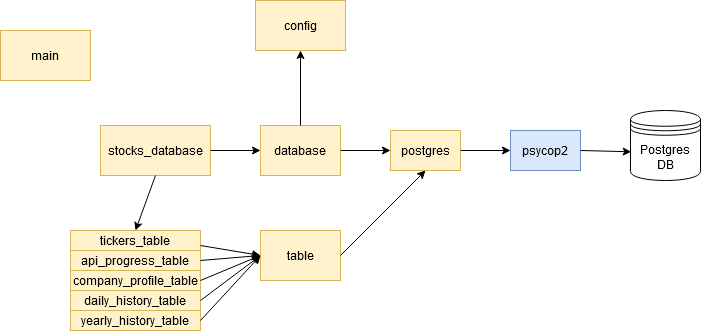

The diagram above was exported from draw.io. Its source (the exported page's mxGraphModel, read from the mxfile embedded in the PNG):
<mxGraphModel dx="817" dy="496" grid="1" gridSize="10" guides="1" tooltips="1" connect="1" arrows="1" fold="1" page="1" pageScale="1" pageWidth="850" pageHeight="1100" math="0" shadow="0">
  <root>
    <mxCell id="0" />
    <mxCell id="1" parent="0" />
    <mxCell id="YhuRGsqSOEMKbq4ucQoE-1" value="psycop2" style="rounded=0;whiteSpace=wrap;html=1;fillColor=#dae8fc;strokeColor=#6c8ebf;" parent="1" vertex="1">
      <mxGeometry x="540" y="150" width="70" height="40" as="geometry" />
    </mxCell>
    <mxCell id="YhuRGsqSOEMKbq4ucQoE-2" value="Postgres DB" style="shape=datastore;whiteSpace=wrap;html=1;" parent="1" vertex="1">
      <mxGeometry x="660" y="130" width="70" height="70" as="geometry" />
    </mxCell>
    <mxCell id="YhuRGsqSOEMKbq4ucQoE-3" value="" style="endArrow=classic;html=1;exitX=1;exitY=0.5;exitDx=0;exitDy=0;entryX=0.01;entryY=0.59;entryDx=0;entryDy=0;entryPerimeter=0;" parent="1" source="YhuRGsqSOEMKbq4ucQoE-1" target="YhuRGsqSOEMKbq4ucQoE-2" edge="1">
      <mxGeometry width="50" height="50" relative="1" as="geometry">
        <mxPoint x="620" y="100" as="sourcePoint" />
        <mxPoint x="640" y="190" as="targetPoint" />
      </mxGeometry>
    </mxCell>
    <mxCell id="YhuRGsqSOEMKbq4ucQoE-4" value="postgres" style="rounded=0;whiteSpace=wrap;html=1;fillColor=#fff2cc;strokeColor=#d6b656;" parent="1" vertex="1">
      <mxGeometry x="420" y="150" width="70" height="40" as="geometry" />
    </mxCell>
    <mxCell id="YhuRGsqSOEMKbq4ucQoE-5" value="" style="endArrow=classic;html=1;exitX=1;exitY=0.5;exitDx=0;exitDy=0;entryX=0;entryY=0.5;entryDx=0;entryDy=0;" parent="1" source="YhuRGsqSOEMKbq4ucQoE-4" target="YhuRGsqSOEMKbq4ucQoE-1" edge="1">
      <mxGeometry width="50" height="50" relative="1" as="geometry">
        <mxPoint x="490" y="290" as="sourcePoint" />
        <mxPoint x="540" y="240" as="targetPoint" />
      </mxGeometry>
    </mxCell>
    <mxCell id="YhuRGsqSOEMKbq4ucQoE-6" value="database" style="rounded=0;whiteSpace=wrap;html=1;fillColor=#fff2cc;strokeColor=#d6b656;" parent="1" vertex="1">
      <mxGeometry x="290" y="145" width="80" height="50" as="geometry" />
    </mxCell>
    <mxCell id="YhuRGsqSOEMKbq4ucQoE-7" value="" style="endArrow=classic;html=1;exitX=1;exitY=0.5;exitDx=0;exitDy=0;entryX=0;entryY=0.5;entryDx=0;entryDy=0;" parent="1" source="YhuRGsqSOEMKbq4ucQoE-6" target="YhuRGsqSOEMKbq4ucQoE-4" edge="1">
      <mxGeometry width="50" height="50" relative="1" as="geometry">
        <mxPoint x="390" y="270" as="sourcePoint" />
        <mxPoint x="440" y="220" as="targetPoint" />
      </mxGeometry>
    </mxCell>
    <mxCell id="YhuRGsqSOEMKbq4ucQoE-8" value="config" style="rounded=0;whiteSpace=wrap;html=1;fillColor=#fff2cc;strokeColor=#d6b656;" parent="1" vertex="1">
      <mxGeometry x="285" y="20" width="90" height="50" as="geometry" />
    </mxCell>
    <mxCell id="YhuRGsqSOEMKbq4ucQoE-9" value="" style="endArrow=classic;html=1;exitX=0.5;exitY=0;exitDx=0;exitDy=0;entryX=0.5;entryY=1;entryDx=0;entryDy=0;" parent="1" source="YhuRGsqSOEMKbq4ucQoE-6" target="YhuRGsqSOEMKbq4ucQoE-8" edge="1">
      <mxGeometry width="50" height="50" relative="1" as="geometry">
        <mxPoint x="230" y="160" as="sourcePoint" />
        <mxPoint x="280" y="110" as="targetPoint" />
      </mxGeometry>
    </mxCell>
    <mxCell id="YhuRGsqSOEMKbq4ucQoE-11" value="table" style="rounded=0;whiteSpace=wrap;html=1;fillColor=#fff2cc;strokeColor=#d6b656;" parent="1" vertex="1">
      <mxGeometry x="290" y="250" width="80" height="50" as="geometry" />
    </mxCell>
    <mxCell id="YhuRGsqSOEMKbq4ucQoE-12" value="" style="endArrow=classic;html=1;exitX=1;exitY=0.5;exitDx=0;exitDy=0;entryX=0.5;entryY=1;entryDx=0;entryDy=0;" parent="1" source="YhuRGsqSOEMKbq4ucQoE-11" target="YhuRGsqSOEMKbq4ucQoE-4" edge="1">
      <mxGeometry width="50" height="50" relative="1" as="geometry">
        <mxPoint x="430" y="280" as="sourcePoint" />
        <mxPoint x="480" y="230" as="targetPoint" />
      </mxGeometry>
    </mxCell>
    <mxCell id="YhuRGsqSOEMKbq4ucQoE-14" value="tickers_table" style="rounded=0;whiteSpace=wrap;html=1;fillColor=#fff2cc;strokeColor=#d6b656;" parent="1" vertex="1">
      <mxGeometry x="100" y="250" width="130" height="20" as="geometry" />
    </mxCell>
    <mxCell id="YhuRGsqSOEMKbq4ucQoE-15" value="api_progress_table" style="rounded=0;whiteSpace=wrap;html=1;fillColor=#fff2cc;strokeColor=#d6b656;" parent="1" vertex="1">
      <mxGeometry x="100" y="270" width="130" height="20" as="geometry" />
    </mxCell>
    <mxCell id="YhuRGsqSOEMKbq4ucQoE-17" value="daily_history_table" style="rounded=0;whiteSpace=wrap;html=1;fillColor=#fff2cc;strokeColor=#d6b656;" parent="1" vertex="1">
      <mxGeometry x="100" y="310" width="130" height="20" as="geometry" />
    </mxCell>
    <mxCell id="YhuRGsqSOEMKbq4ucQoE-18" value="company_profile_table" style="rounded=0;whiteSpace=wrap;html=1;fillColor=#fff2cc;strokeColor=#d6b656;" parent="1" vertex="1">
      <mxGeometry x="100" y="290" width="130" height="20" as="geometry" />
    </mxCell>
    <mxCell id="YhuRGsqSOEMKbq4ucQoE-19" value="yearly_history_table" style="rounded=0;whiteSpace=wrap;html=1;fillColor=#fff2cc;strokeColor=#d6b656;" parent="1" vertex="1">
      <mxGeometry x="100" y="330" width="130" height="20" as="geometry" />
    </mxCell>
    <mxCell id="YhuRGsqSOEMKbq4ucQoE-20" value="" style="endArrow=classic;html=1;entryX=0;entryY=0.5;entryDx=0;entryDy=0;exitX=1;exitY=0.75;exitDx=0;exitDy=0;" parent="1" source="YhuRGsqSOEMKbq4ucQoE-14" target="YhuRGsqSOEMKbq4ucQoE-11" edge="1">
      <mxGeometry width="50" height="50" relative="1" as="geometry">
        <mxPoint x="200" y="300" as="sourcePoint" />
        <mxPoint x="250" y="250" as="targetPoint" />
      </mxGeometry>
    </mxCell>
    <mxCell id="YhuRGsqSOEMKbq4ucQoE-21" value="" style="endArrow=classic;html=1;entryX=0;entryY=0.5;entryDx=0;entryDy=0;exitX=1;exitY=0.5;exitDx=0;exitDy=0;" parent="1" source="YhuRGsqSOEMKbq4ucQoE-15" edge="1">
      <mxGeometry width="50" height="50" relative="1" as="geometry">
        <mxPoint x="230" y="240" as="sourcePoint" />
        <mxPoint x="290" y="275" as="targetPoint" />
      </mxGeometry>
    </mxCell>
    <mxCell id="YhuRGsqSOEMKbq4ucQoE-23" value="" style="endArrow=classic;html=1;entryX=0;entryY=0.5;entryDx=0;entryDy=0;exitX=1;exitY=0.5;exitDx=0;exitDy=0;" parent="1" source="YhuRGsqSOEMKbq4ucQoE-18" edge="1">
      <mxGeometry width="50" height="50" relative="1" as="geometry">
        <mxPoint x="230" y="240" as="sourcePoint" />
        <mxPoint x="290" y="275" as="targetPoint" />
      </mxGeometry>
    </mxCell>
    <mxCell id="YhuRGsqSOEMKbq4ucQoE-24" value="" style="endArrow=classic;html=1;entryX=0;entryY=0.5;entryDx=0;entryDy=0;exitX=1;exitY=0.5;exitDx=0;exitDy=0;" parent="1" source="YhuRGsqSOEMKbq4ucQoE-17" edge="1">
      <mxGeometry width="50" height="50" relative="1" as="geometry">
        <mxPoint x="230" y="275" as="sourcePoint" />
        <mxPoint x="290" y="275" as="targetPoint" />
      </mxGeometry>
    </mxCell>
    <mxCell id="YhuRGsqSOEMKbq4ucQoE-25" value="" style="endArrow=classic;html=1;entryX=0;entryY=0.5;entryDx=0;entryDy=0;exitX=1;exitY=0.5;exitDx=0;exitDy=0;" parent="1" source="YhuRGsqSOEMKbq4ucQoE-19" edge="1">
      <mxGeometry width="50" height="50" relative="1" as="geometry">
        <mxPoint x="230" y="295" as="sourcePoint" />
        <mxPoint x="290" y="275" as="targetPoint" />
      </mxGeometry>
    </mxCell>
    <mxCell id="7HULND9Z6jbgimNOEDt1-1" value="main" style="rounded=0;whiteSpace=wrap;html=1;fillColor=#fff2cc;strokeColor=#d6b656;" vertex="1" parent="1">
      <mxGeometry x="30" y="50" width="90" height="50" as="geometry" />
    </mxCell>
    <mxCell id="7HULND9Z6jbgimNOEDt1-2" value="stocks_database" style="rounded=0;whiteSpace=wrap;html=1;fillColor=#fff2cc;strokeColor=#d6b656;" vertex="1" parent="1">
      <mxGeometry x="130" y="145" width="110" height="50" as="geometry" />
    </mxCell>
    <mxCell id="7HULND9Z6jbgimNOEDt1-3" value="" style="endArrow=classic;html=1;exitX=1;exitY=0.5;exitDx=0;exitDy=0;entryX=0;entryY=0.5;entryDx=0;entryDy=0;" edge="1" parent="1" source="7HULND9Z6jbgimNOEDt1-2" target="YhuRGsqSOEMKbq4ucQoE-6">
      <mxGeometry width="50" height="50" relative="1" as="geometry">
        <mxPoint x="270" y="410" as="sourcePoint" />
        <mxPoint x="320" y="360" as="targetPoint" />
      </mxGeometry>
    </mxCell>
    <mxCell id="7HULND9Z6jbgimNOEDt1-4" value="" style="endArrow=classic;html=1;exitX=0.5;exitY=1;exitDx=0;exitDy=0;entryX=0.5;entryY=0;entryDx=0;entryDy=0;" edge="1" parent="1" source="7HULND9Z6jbgimNOEDt1-2" target="YhuRGsqSOEMKbq4ucQoE-14">
      <mxGeometry width="50" height="50" relative="1" as="geometry">
        <mxPoint x="10" y="240" as="sourcePoint" />
        <mxPoint x="60" y="190" as="targetPoint" />
      </mxGeometry>
    </mxCell>
  </root>
</mxGraphModel>